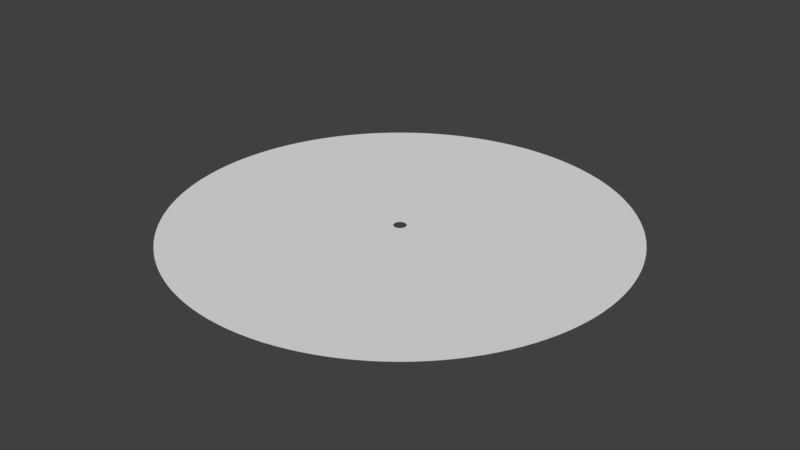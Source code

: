 # Source: Disc.blend  (saved by Blender 2.79.0; exported with 4.5.12 LTS)
import bpy
from mathutils import Matrix  # noqa: F401  (used for matrix-valued properties, if any)

bpy.ops.wm.read_factory_settings(use_empty=True)
scene = bpy.context.scene
scene.name = 'Scene'

# ---- collections
col_collection_1 = bpy.data.collections.new('Collection 1'); scene.collection.children.link(col_collection_1)

# ---- world
world_world = bpy.data.worlds.new('World'); scene.world = world_world
world_world.color = (0.05088, 0.05088, 0.05088)
world_world.use_sun_shadow = False
world_world.sun_shadow_jitter_overblur = 0.0
world_world.cycles.sampling_method = 'MANUAL'

# ---- meshes
me_circle = bpy.data.meshes.new('Circle')
me_circle.from_pydata([(0.0, 1.0, 0.0), (-0.04907, 0.9988, 0.0), (-0.09802, 0.9952, 0.0), (-0.1467, 0.9892, 0.0), (-0.1951, 0.9808, 0.0), (-0.243, 0.97, 0.0), (-0.2903, 0.9569, 0.0), (-0.3369, 0.9415, 0.0), (-0.3827, 0.9239, 0.0), (-0.4276, 0.904, 0.0), (-0.4714, 0.8819, 0.0), (-0.5141, 0.8577, 0.0), (-0.5556, 0.8315, 0.0), (-0.5957, 0.8032, 0.0), (-0.6344, 0.773, 0.0), (-0.6716, 0.741, 0.0), (-0.7071, 0.7071, 0.0), (-0.741, 0.6716, 0.0), (-0.773, 0.6344, 0.0), (-0.8032, 0.5957, 0.0), (-0.8315, 0.5556, 0.0), (-0.8577, 0.5141, 0.0), (-0.8819, 0.4714, 0.0), (-0.904, 0.4276, 0.0), (-0.9239, 0.3827, 0.0), (-0.9415, 0.3369, 0.0), (-0.9569, 0.2903, 0.0), (-0.97, 0.243, 0.0), (-0.9808, 0.1951, 0.0), (-0.9892, 0.1467, 0.0), (-0.9952, 0.09802, 0.0), (-0.9988, 0.04907, 0.0), (-1.0, -4.013e-07, 0.0), (-0.9988, -0.04907, 0.0), (-0.9952, -0.09802, 0.0), (-0.9892, -0.1467, 0.0), (-0.9808, -0.1951, 0.0), (-0.97, -0.243, 0.0), (-0.9569, -0.2903, 0.0), (-0.9415, -0.3369, 0.0), (-0.9239, -0.3827, 0.0), (-0.904, -0.4276, 0.0), (-0.8819, -0.4714, 0.0), (-0.8577, -0.5141, 0.0), (-0.8315, -0.5556, 0.0), (-0.8032, -0.5957, 0.0), (-0.773, -0.6344, 0.0), (-0.741, -0.6716, 0.0), (-0.7071, -0.7071, 0.0), (-0.6716, -0.741, 0.0), (-0.6344, -0.773, 0.0), (-0.5957, -0.8032, 0.0), (-0.5556, -0.8315, 0.0), (-0.5141, -0.8577, 0.0), (-0.4714, -0.8819, 0.0), (-0.4276, -0.904, 0.0), (-0.3827, -0.9239, 0.0), (-0.3369, -0.9415, 0.0), (-0.2903, -0.9569, 0.0), (-0.243, -0.97, 0.0), (-0.1951, -0.9808, 0.0), (-0.1467, -0.9892, 0.0), (-0.09802, -0.9952, 0.0), (-0.04907, -0.9988, 0.0), (-1.82e-06, -1.0, 0.0), (0.04907, -0.9988, 0.0), (0.09802, -0.9952, 0.0), (0.1467, -0.9892, 0.0), (0.1951, -0.9808, 0.0), (0.243, -0.97, 0.0), (0.2903, -0.9569, 0.0), (0.3369, -0.9415, 0.0), (0.3827, -0.9239, 0.0), (0.4276, -0.904, 0.0), (0.4714, -0.8819, 0.0), (0.5141, -0.8577, 0.0), (0.5556, -0.8315, 0.0), (0.5957, -0.8032, 0.0), (0.6344, -0.773, 0.0), (0.6716, -0.741, 0.0), (0.7071, -0.7071, 0.0), (0.7409, -0.6716, 0.0), (0.773, -0.6344, 0.0), (0.8032, -0.5957, 0.0), (0.8315, -0.5556, 0.0), (0.8577, -0.5141, 0.0), (0.8819, -0.4714, 0.0), (0.904, -0.4276, 0.0), (0.9239, -0.3827, 0.0), (0.9415, -0.3369, 0.0), (0.9569, -0.2903, 0.0), (0.97, -0.243, 0.0), (0.9808, -0.1951, 0.0), (0.9892, -0.1467, 0.0), (0.9952, -0.09802, 0.0), (0.9988, -0.04907, 0.0), (1.0, -1.419e-06, 0.0), (0.9988, 0.04907, 0.0), (0.9952, 0.09802, 0.0), (0.9892, 0.1467, 0.0), (0.9808, 0.1951, 0.0), (0.97, 0.243, 0.0), (0.9569, 0.2903, 0.0), (0.9415, 0.3369, 0.0), (0.9239, 0.3827, 0.0), (0.904, 0.4276, 0.0), (0.8819, 0.4714, 0.0), (0.8577, 0.5141, 0.0), (0.8315, 0.5556, 0.0), (0.8032, 0.5957, 0.0), (0.773, 0.6344, 0.0), (0.741, 0.6716, 0.0), (0.7071, 0.7071, 0.0), (0.6716, 0.741, 0.0), (0.6344, 0.773, 0.0), (0.5957, 0.8032, 0.0), (0.5556, 0.8315, 0.0), (0.5141, 0.8577, 0.0), (0.4714, 0.8819, 0.0), (0.4276, 0.904, 0.0), (0.3827, 0.9239, 0.0), (0.3369, 0.9415, 0.0), (0.2903, 0.9569, 0.0), (0.243, 0.97, 0.0), (0.1951, 0.9808, 0.0), (0.1467, 0.9892, 0.0), (0.09801, 0.9952, 0.0), (0.04906, 0.9988, 0.0), (-0.001373, 0.02795, 0.0), (4.772e-07, 0.02799, 0.0), (-0.002743, 0.02785, 0.0), (-0.004106, 0.02768, 0.0), (-0.00546, 0.02745, 0.0), (-0.0068, 0.02715, 0.0), (-0.008123, 0.02678, 0.0), (-0.009428, 0.02635, 0.0), (-0.01071, 0.02586, 0.0), (-0.01197, 0.0253, 0.0), (-0.01319, 0.02468, 0.0), (-0.01439, 0.024, 0.0), (-0.01555, 0.02327, 0.0), (-0.01667, 0.02248, 0.0), (-0.01775, 0.02163, 0.0), (-0.01879, 0.02074, 0.0), (-0.01979, 0.01979, 0.0), (-0.02074, 0.01879, 0.0), (-0.02163, 0.01775, 0.0), (-0.02248, 0.01667, 0.0), (-0.02327, 0.01555, 0.0), (-0.024, 0.01439, 0.0), (-0.02468, 0.01319, 0.0), (-0.0253, 0.01197, 0.0), (-0.02586, 0.01071, 0.0), (-0.02635, 0.009428, 0.0), (-0.02678, 0.008124, 0.0), (-0.02715, 0.0068, 0.0), (-0.02745, 0.00546, 0.0), (-0.02768, 0.004106, 0.0), (-0.02785, 0.002743, 0.0), (-0.02795, 0.001373, 0.0), (-0.02799, -4.013e-07, 0.0), (-0.02795, -0.001373, 0.0), (-0.02785, -0.002743, 0.0), (-0.02768, -0.004107, 0.0), (-0.02745, -0.00546, 0.0), (-0.02715, -0.0068, 0.0), (-0.02678, -0.008124, 0.0), (-0.02635, -0.009428, 0.0), (-0.02586, -0.01071, 0.0), (-0.0253, -0.01197, 0.0), (-0.02468, -0.01319, 0.0), (-0.024, -0.01439, 0.0), (-0.02327, -0.01555, 0.0), (-0.02248, -0.01667, 0.0), (-0.02163, -0.01775, 0.0), (-0.02074, -0.01879, 0.0), (-0.01979, -0.01979, 0.0), (-0.01879, -0.02074, 0.0), (-0.01775, -0.02163, 0.0), (-0.01667, -0.02248, 0.0), (-0.01555, -0.02327, 0.0), (-0.01439, -0.024, 0.0), (-0.01319, -0.02468, 0.0), (-0.01197, -0.0253, 0.0), (-0.01071, -0.02586, 0.0), (-0.009428, -0.02635, 0.0), (-0.008124, -0.02678, 0.0), (-0.0068, -0.02715, 0.0), (-0.00546, -0.02745, 0.0), (-0.004107, -0.02768, 0.0), (-0.002743, -0.02785, 0.0), (-0.001373, -0.02795, 0.0), (-4.78e-08, -0.02799, 0.0), (0.001373, -0.02795, 0.0), (0.002743, -0.02785, 0.0), (0.004107, -0.02768, 0.0), (0.00546, -0.02745, 0.0), (0.006799, -0.02715, 0.0), (0.008124, -0.02678, 0.0), (0.009428, -0.02635, 0.0), (0.01071, -0.02586, 0.0), (0.01197, -0.0253, 0.0), (0.01319, -0.02468, 0.0), (0.01439, -0.024, 0.0), (0.01555, -0.02327, 0.0), (0.01667, -0.02248, 0.0), (0.01775, -0.02163, 0.0), (0.01879, -0.02074, 0.0), (0.01979, -0.01979, 0.0), (0.02074, -0.01879, 0.0), (0.02163, -0.01775, 0.0), (0.02248, -0.01667, 0.0), (0.02327, -0.01555, 0.0), (0.024, -0.01439, 0.0), (0.02468, -0.01319, 0.0), (0.0253, -0.01197, 0.0), (0.02586, -0.01071, 0.0), (0.02635, -0.009428, 0.0), (0.02678, -0.008124, 0.0), (0.02715, -0.0068, 0.0), (0.02745, -0.00546, 0.0), (0.02768, -0.004107, 0.0), (0.02785, -0.002743, 0.0), (0.02795, -0.001373, 0.0), (0.02799, -2.369e-07, 0.0), (0.02795, 0.001373, 0.0), (0.02785, 0.002743, 0.0), (0.02768, 0.004106, 0.0), (0.02745, 0.00546, 0.0), (0.02715, 0.0068, 0.0), (0.02678, 0.008124, 0.0), (0.02635, 0.009428, 0.0), (0.02586, 0.01071, 0.0), (0.0253, 0.01197, 0.0), (0.02468, 0.01319, 0.0), (0.024, 0.01439, 0.0), (0.02327, 0.01555, 0.0), (0.02248, 0.01667, 0.0), (0.02163, 0.01775, 0.0), (0.02074, 0.01879, 0.0), (0.01979, 0.01979, 0.0), (0.01879, 0.02074, 0.0), (0.01775, 0.02163, 0.0), (0.01667, 0.02248, 0.0), (0.01555, 0.02327, 0.0), (0.01439, 0.024, 0.0), (0.01319, 0.02468, 0.0), (0.01197, 0.0253, 0.0), (0.01071, 0.02586, 0.0), (0.009428, 0.02635, 0.0), (0.008124, 0.02678, 0.0), (0.006799, 0.02715, 0.0), (0.00546, 0.02745, 0.0), (0.004106, 0.02768, 0.0), (0.002743, 0.02785, 0.0), (0.001373, 0.02795, 0.0)], [], [(128, 129, 0, 1), (130, 128, 1, 2), (131, 130, 2, 3), (132, 131, 3, 4), (133, 132, 4, 5), (134, 133, 5, 6), (135, 134, 6, 7), (136, 135, 7, 8), (137, 136, 8, 9), (138, 137, 9, 10), (139, 138, 10, 11), (140, 139, 11, 12), (141, 140, 12, 13), (142, 141, 13, 14), (143, 142, 14, 15), (144, 143, 15, 16), (145, 144, 16, 17), (146, 145, 17, 18), (147, 146, 18, 19), (148, 147, 19, 20), (149, 148, 20, 21), (150, 149, 21, 22), (151, 150, 22, 23), (152, 151, 23, 24), (153, 152, 24, 25), (154, 153, 25, 26), (155, 154, 26, 27), (156, 155, 27, 28), (157, 156, 28, 29), (158, 157, 29, 30), (159, 158, 30, 31), (160, 159, 31, 32), (161, 160, 32, 33), (162, 161, 33, 34), (163, 162, 34, 35), (164, 163, 35, 36), (165, 164, 36, 37), (166, 165, 37, 38), (167, 166, 38, 39), (168, 167, 39, 40), (169, 168, 40, 41), (170, 169, 41, 42), (171, 170, 42, 43), (172, 171, 43, 44), (173, 172, 44, 45), (174, 173, 45, 46), (175, 174, 46, 47), (176, 175, 47, 48), (177, 176, 48, 49), (178, 177, 49, 50), (179, 178, 50, 51), (180, 179, 51, 52), (181, 180, 52, 53), (182, 181, 53, 54), (183, 182, 54, 55), (184, 183, 55, 56), (185, 184, 56, 57), (186, 185, 57, 58), (187, 186, 58, 59), (188, 187, 59, 60), (189, 188, 60, 61), (190, 189, 61, 62), (191, 190, 62, 63), (192, 191, 63, 64), (193, 192, 64, 65), (194, 193, 65, 66), (195, 194, 66, 67), (196, 195, 67, 68), (197, 196, 68, 69), (198, 197, 69, 70), (199, 198, 70, 71), (200, 199, 71, 72), (201, 200, 72, 73), (202, 201, 73, 74), (203, 202, 74, 75), (204, 203, 75, 76), (205, 204, 76, 77), (206, 205, 77, 78), (207, 206, 78, 79), (208, 207, 79, 80), (209, 208, 80, 81), (210, 209, 81, 82), (211, 210, 82, 83), (212, 211, 83, 84), (213, 212, 84, 85), (214, 213, 85, 86), (215, 214, 86, 87), (216, 215, 87, 88), (217, 216, 88, 89), (218, 217, 89, 90), (219, 218, 90, 91), (220, 219, 91, 92), (221, 220, 92, 93), (222, 221, 93, 94), (223, 222, 94, 95), (224, 223, 95, 96), (225, 224, 96, 97), (226, 225, 97, 98), (227, 226, 98, 99), (228, 227, 99, 100), (229, 228, 100, 101), (230, 229, 101, 102), (231, 230, 102, 103), (232, 231, 103, 104), (233, 232, 104, 105), (234, 233, 105, 106), (235, 234, 106, 107), (236, 235, 107, 108), (237, 236, 108, 109), (238, 237, 109, 110), (239, 238, 110, 111), (240, 239, 111, 112), (241, 240, 112, 113), (242, 241, 113, 114), (243, 242, 114, 115), (244, 243, 115, 116), (245, 244, 116, 117), (246, 245, 117, 118), (247, 246, 118, 119), (248, 247, 119, 120), (249, 248, 120, 121), (250, 249, 121, 122), (251, 250, 122, 123), (252, 251, 123, 124), (253, 252, 124, 125), (254, 253, 125, 126), (255, 254, 126, 127), (129, 255, 127, 0)])
me_circle.use_remesh_preserve_volume = False
me_circle.use_remesh_preserve_attributes = False
me_circle.use_mirror_vertex_groups = False
me_circle.update()

# ---- objects
ob_disc = bpy.data.objects.new('Disc', me_circle)

# ---- transforms, parenting, visibility, modifiers, constraints
ob_disc.location = (0.0, 0.0, 0.0)
ob_disc.lineart.crease_threshold = 0.0

# ---- collection membership
col_collection_1.objects.link(ob_disc)

# ---- scene / render settings (as saved in the file)
scene.frame_start = 1; scene.frame_end = 250; scene.frame_set(1)
scene.render.engine = 'CYCLES'
scene.render.dither_intensity = 0.0
scene.cycles.use_denoising = False
scene.cycles.samples = 128
scene.cycles.sampling_pattern = 'TABULATED_SOBOL'
scene.cycles.use_adaptive_sampling = False
scene.cycles.use_light_tree = False
scene.cycles.blur_glossy = 0.0
scene.cycles.sample_clamp_indirect = 0.0
scene.view_settings.view_transform = 'Standard'
bpy.context.view_layer.update()

# ---- added for rendering (the .blend has no active camera and no usable light): camera, sun
cam_auto = bpy.data.cameras.new('AutoCamera')
cam_auto.lens = 50.0
cam_auto.sensor_width = 36.0
cam_auto.clip_end = 1000.0
ob_auto_camera = bpy.data.objects.new('AutoCamera', cam_auto)
scene.collection.objects.link(ob_auto_camera)
ob_auto_camera.location = (2.61693, -3.14032, 2.09354)
ob_auto_camera.rotation_euler = (1.09748, -7.21219e-08, 0.694738)
scene.camera = ob_auto_camera
light_auto_sun = bpy.data.lights.new('AutoSun', 'SUN')
light_auto_sun.energy = 3.0
light_auto_sun.angle = 0.0523599
ob_auto_sun = bpy.data.objects.new('AutoSun', light_auto_sun)
scene.collection.objects.link(ob_auto_sun)
ob_auto_sun.rotation_euler = (0.872665, 0.174533, 0.523599)
bpy.context.view_layer.update()
